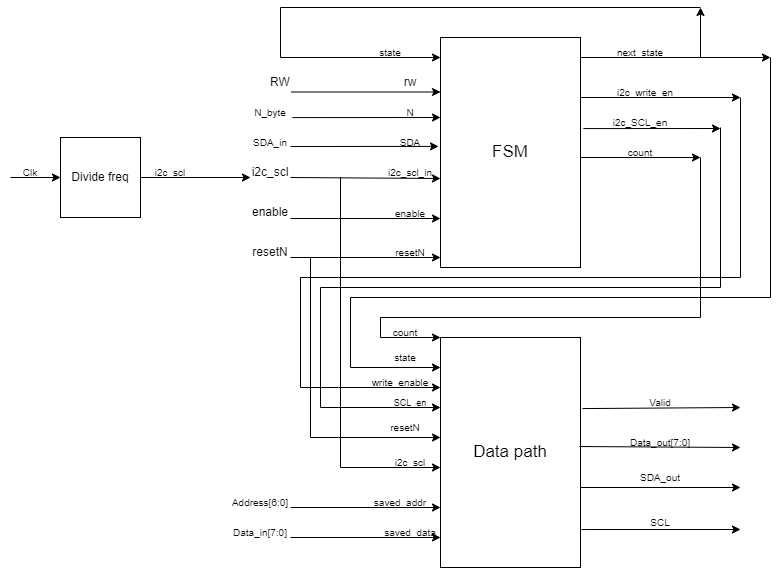

The diagram above was exported from draw.io. Its source (the exported page's mxGraphModel, read from the mxfile embedded in the PNG):
<mxGraphModel dx="2272" dy="1894" grid="1" gridSize="10" guides="1" tooltips="1" connect="1" arrows="1" fold="1" page="1" pageScale="1" pageWidth="850" pageHeight="1100" math="0" shadow="0">
  <root>
    <mxCell id="0" />
    <mxCell id="1" parent="0" />
    <mxCell id="6YMYP337UytobyW5t16n-10" value="Divide freq" style="whiteSpace=wrap;html=1;aspect=fixed;" parent="1" vertex="1">
      <mxGeometry x="-600" y="-10" width="80" height="80" as="geometry" />
    </mxCell>
    <mxCell id="6YMYP337UytobyW5t16n-12" value="" style="endArrow=classic;html=1;rounded=0;fontSize=10;entryX=0;entryY=0.5;entryDx=0;entryDy=0;" parent="1" target="6YMYP337UytobyW5t16n-10" edge="1">
      <mxGeometry width="50" height="50" relative="1" as="geometry">
        <mxPoint x="-650" y="30" as="sourcePoint" />
        <mxPoint x="-680" y="10" as="targetPoint" />
      </mxGeometry>
    </mxCell>
    <mxCell id="6YMYP337UytobyW5t16n-13" value="Clk" style="text;html=1;strokeColor=none;fillColor=none;align=center;verticalAlign=middle;whiteSpace=wrap;rounded=0;fontSize=10;" parent="1" vertex="1">
      <mxGeometry x="-660" y="10" width="60" height="30" as="geometry" />
    </mxCell>
    <mxCell id="6YMYP337UytobyW5t16n-15" value="" style="endArrow=classic;html=1;rounded=0;fontSize=10;exitX=1;exitY=0.5;exitDx=0;exitDy=0;" parent="1" source="6YMYP337UytobyW5t16n-10" edge="1">
      <mxGeometry width="50" height="50" relative="1" as="geometry">
        <mxPoint x="-330" y="280" as="sourcePoint" />
        <mxPoint x="-410" y="30" as="targetPoint" />
      </mxGeometry>
    </mxCell>
    <mxCell id="6YMYP337UytobyW5t16n-16" value="i2c_scl" style="text;html=1;strokeColor=none;fillColor=none;align=center;verticalAlign=middle;whiteSpace=wrap;rounded=0;fontSize=10;" parent="1" vertex="1">
      <mxGeometry x="-520" y="10" width="60" height="30" as="geometry" />
    </mxCell>
    <mxCell id="6YMYP337UytobyW5t16n-18" value="&lt;font style=&quot;font-size: 17px&quot;&gt;Data path&lt;/font&gt;" style="rounded=0;whiteSpace=wrap;html=1;fontSize=10;" parent="1" vertex="1">
      <mxGeometry x="-220" y="190" width="140" height="230" as="geometry" />
    </mxCell>
    <mxCell id="6YMYP337UytobyW5t16n-19" value="i2c_scl" style="text;html=1;strokeColor=none;fillColor=none;align=center;verticalAlign=middle;whiteSpace=wrap;rounded=0;fontSize=10;" parent="1" vertex="1">
      <mxGeometry x="-280" y="300" width="60" height="30" as="geometry" />
    </mxCell>
    <mxCell id="6YMYP337UytobyW5t16n-20" value="" style="endArrow=classic;html=1;rounded=0;fontSize=10;" parent="1" edge="1">
      <mxGeometry width="50" height="50" relative="1" as="geometry">
        <mxPoint x="-320" y="320" as="sourcePoint" />
        <mxPoint x="-220" y="320" as="targetPoint" />
      </mxGeometry>
    </mxCell>
    <mxCell id="6YMYP337UytobyW5t16n-23" value="" style="endArrow=classic;html=1;rounded=0;fontSize=10;" parent="1" edge="1">
      <mxGeometry width="50" height="50" relative="1" as="geometry">
        <mxPoint x="-360" y="240" as="sourcePoint" />
        <mxPoint x="-220" y="240" as="targetPoint" />
      </mxGeometry>
    </mxCell>
    <mxCell id="6YMYP337UytobyW5t16n-24" value="resetN" style="text;html=1;strokeColor=none;fillColor=none;align=center;verticalAlign=middle;whiteSpace=wrap;rounded=0;fontSize=10;" parent="1" vertex="1">
      <mxGeometry x="-280" y="270" width="50" height="20" as="geometry" />
    </mxCell>
    <mxCell id="6YMYP337UytobyW5t16n-40" value="" style="endArrow=classic;html=1;rounded=0;fontSize=10;" parent="1" edge="1">
      <mxGeometry width="50" height="50" relative="1" as="geometry">
        <mxPoint x="-350" y="290" as="sourcePoint" />
        <mxPoint x="-220" y="290" as="targetPoint" />
      </mxGeometry>
    </mxCell>
    <mxCell id="6YMYP337UytobyW5t16n-45" value="&lt;font style=&quot;font-size: 17px&quot;&gt;FSM&lt;/font&gt;" style="rounded=0;whiteSpace=wrap;html=1;fontSize=10;" parent="1" vertex="1">
      <mxGeometry x="-220" y="-110" width="140" height="230" as="geometry" />
    </mxCell>
    <mxCell id="6YMYP337UytobyW5t16n-53" value="" style="endArrow=classic;html=1;rounded=0;fontSize=10;" parent="1" edge="1">
      <mxGeometry width="50" height="50" relative="1" as="geometry">
        <mxPoint x="-380" y="-90" as="sourcePoint" />
        <mxPoint x="-220" y="-90" as="targetPoint" />
      </mxGeometry>
    </mxCell>
    <mxCell id="6YMYP337UytobyW5t16n-54" value="i2c_scl_in" style="text;html=1;strokeColor=none;fillColor=none;align=center;verticalAlign=middle;whiteSpace=wrap;rounded=0;fontSize=10;" parent="1" vertex="1">
      <mxGeometry x="-280" y="10" width="60" height="30" as="geometry" />
    </mxCell>
    <mxCell id="6YMYP337UytobyW5t16n-55" value="" style="endArrow=classic;html=1;rounded=0;fontSize=10;" parent="1" edge="1">
      <mxGeometry width="50" height="50" relative="1" as="geometry">
        <mxPoint x="-369" y="-55.5" as="sourcePoint" />
        <mxPoint x="-220" y="-55.5" as="targetPoint" />
      </mxGeometry>
    </mxCell>
    <mxCell id="6YMYP337UytobyW5t16n-56" value="&lt;font style=&quot;font-size: 10px&quot;&gt;enable&lt;/font&gt;" style="text;html=1;strokeColor=none;fillColor=none;align=center;verticalAlign=middle;whiteSpace=wrap;rounded=0;fontSize=17;" parent="1" vertex="1">
      <mxGeometry x="-280" y="50" width="60" height="30" as="geometry" />
    </mxCell>
    <mxCell id="6YMYP337UytobyW5t16n-58" value="" style="endArrow=classic;html=1;rounded=0;fontSize=10;" parent="1" edge="1">
      <mxGeometry width="50" height="50" relative="1" as="geometry">
        <mxPoint x="-370" y="110" as="sourcePoint" />
        <mxPoint x="-220" y="110" as="targetPoint" />
      </mxGeometry>
    </mxCell>
    <mxCell id="6YMYP337UytobyW5t16n-59" value="resetN" style="text;html=1;strokeColor=none;fillColor=none;align=center;verticalAlign=middle;whiteSpace=wrap;rounded=0;fontSize=10;" parent="1" vertex="1">
      <mxGeometry x="-280" y="90" width="60" height="30" as="geometry" />
    </mxCell>
    <mxCell id="6YMYP337UytobyW5t16n-63" value="" style="endArrow=classic;html=1;rounded=0;fontSize=10;entryX=-0.014;entryY=0.43;entryDx=0;entryDy=0;entryPerimeter=0;" parent="1" edge="1">
      <mxGeometry width="50" height="50" relative="1" as="geometry">
        <mxPoint x="-370" y="-1" as="sourcePoint" />
        <mxPoint x="-221.96000000000004" y="-1.099999999999909" as="targetPoint" />
      </mxGeometry>
    </mxCell>
    <mxCell id="6YMYP337UytobyW5t16n-69" value="" style="endArrow=classic;html=1;rounded=0;fontSize=10;entryX=0;entryY=0.613;entryDx=0;entryDy=0;entryPerimeter=0;" parent="1" target="6YMYP337UytobyW5t16n-45" edge="1">
      <mxGeometry width="50" height="50" relative="1" as="geometry">
        <mxPoint x="-370" y="30" as="sourcePoint" />
        <mxPoint x="-390" y="40" as="targetPoint" />
      </mxGeometry>
    </mxCell>
    <mxCell id="6YMYP337UytobyW5t16n-70" value="" style="endArrow=classic;html=1;rounded=0;fontSize=10;entryX=0;entryY=0.613;entryDx=0;entryDy=0;entryPerimeter=0;" parent="1" edge="1">
      <mxGeometry width="50" height="50" relative="1" as="geometry">
        <mxPoint x="-370" y="71" as="sourcePoint" />
        <mxPoint x="-220" y="70.99000000000001" as="targetPoint" />
      </mxGeometry>
    </mxCell>
    <mxCell id="6YMYP337UytobyW5t16n-78" value="" style="endArrow=classic;html=1;rounded=0;fontSize=10;" parent="1" edge="1">
      <mxGeometry width="50" height="50" relative="1" as="geometry">
        <mxPoint x="-80" y="-50" as="sourcePoint" />
        <mxPoint x="80" y="-50" as="targetPoint" />
      </mxGeometry>
    </mxCell>
    <mxCell id="6YMYP337UytobyW5t16n-81" value="" style="endArrow=classic;html=1;rounded=0;fontSize=10;" parent="1" edge="1">
      <mxGeometry width="50" height="50" relative="1" as="geometry">
        <mxPoint x="-80" y="-90" as="sourcePoint" />
        <mxPoint x="110" y="-90" as="targetPoint" />
      </mxGeometry>
    </mxCell>
    <mxCell id="6YMYP337UytobyW5t16n-85" value="write_enable" style="text;html=1;strokeColor=none;fillColor=none;align=center;verticalAlign=middle;whiteSpace=wrap;rounded=0;fontSize=10;" parent="1" vertex="1">
      <mxGeometry x="-290" y="220" width="60" height="30" as="geometry" />
    </mxCell>
    <mxCell id="wH4YrJHmZtP9Sgd4aUkf-1" value="&lt;font style=&quot;font-size: 10px&quot;&gt;next_state&lt;/font&gt;" style="text;html=1;strokeColor=none;fillColor=none;align=center;verticalAlign=middle;whiteSpace=wrap;rounded=0;" parent="1" vertex="1">
      <mxGeometry x="-50" y="-110" width="60" height="30" as="geometry" />
    </mxCell>
    <mxCell id="wH4YrJHmZtP9Sgd4aUkf-2" value="&lt;font style=&quot;font-size: 10px&quot;&gt;state&lt;/font&gt;" style="text;html=1;strokeColor=none;fillColor=none;align=center;verticalAlign=middle;whiteSpace=wrap;rounded=0;" parent="1" vertex="1">
      <mxGeometry x="-300" y="-110" width="60" height="30" as="geometry" />
    </mxCell>
    <mxCell id="wH4YrJHmZtP9Sgd4aUkf-5" value="" style="endArrow=none;html=1;rounded=0;" parent="1" edge="1">
      <mxGeometry width="50" height="50" relative="1" as="geometry">
        <mxPoint x="40" y="-140" as="sourcePoint" />
        <mxPoint x="-380" y="-140" as="targetPoint" />
      </mxGeometry>
    </mxCell>
    <mxCell id="wH4YrJHmZtP9Sgd4aUkf-6" value="" style="endArrow=none;html=1;rounded=0;" parent="1" edge="1">
      <mxGeometry width="50" height="50" relative="1" as="geometry">
        <mxPoint x="-380" y="-90" as="sourcePoint" />
        <mxPoint x="-380" y="-140" as="targetPoint" />
      </mxGeometry>
    </mxCell>
    <mxCell id="wH4YrJHmZtP9Sgd4aUkf-7" value="" style="endArrow=classic;html=1;rounded=0;" parent="1" edge="1">
      <mxGeometry width="50" height="50" relative="1" as="geometry">
        <mxPoint x="40" y="-90" as="sourcePoint" />
        <mxPoint x="40" y="-140" as="targetPoint" />
      </mxGeometry>
    </mxCell>
    <mxCell id="wH4YrJHmZtP9Sgd4aUkf-8" value="rw" style="text;html=1;strokeColor=none;fillColor=none;align=center;verticalAlign=middle;whiteSpace=wrap;rounded=0;" parent="1" vertex="1">
      <mxGeometry x="-280" y="-80" width="60" height="30" as="geometry" />
    </mxCell>
    <mxCell id="wH4YrJHmZtP9Sgd4aUkf-9" value="RW" style="text;html=1;strokeColor=none;fillColor=none;align=center;verticalAlign=middle;whiteSpace=wrap;rounded=0;" parent="1" vertex="1">
      <mxGeometry x="-410" y="-80" width="60" height="30" as="geometry" />
    </mxCell>
    <mxCell id="wH4YrJHmZtP9Sgd4aUkf-10" value="&lt;font style=&quot;font-size: 10px&quot;&gt;SDA_in&lt;/font&gt;" style="text;html=1;strokeColor=none;fillColor=none;align=center;verticalAlign=middle;whiteSpace=wrap;rounded=0;" parent="1" vertex="1">
      <mxGeometry x="-420" y="-20" width="60" height="30" as="geometry" />
    </mxCell>
    <mxCell id="wH4YrJHmZtP9Sgd4aUkf-11" value="&lt;font style=&quot;font-size: 10px&quot;&gt;i2c_write_en&lt;/font&gt;" style="text;html=1;strokeColor=none;fillColor=none;align=center;verticalAlign=middle;whiteSpace=wrap;rounded=0;" parent="1" vertex="1">
      <mxGeometry x="-60" y="-70" width="90" height="30" as="geometry" />
    </mxCell>
    <mxCell id="wH4YrJHmZtP9Sgd4aUkf-13" value="i2c_scl" style="text;html=1;strokeColor=none;fillColor=none;align=center;verticalAlign=middle;whiteSpace=wrap;rounded=0;" parent="1" vertex="1">
      <mxGeometry x="-420" y="10" width="60" height="30" as="geometry" />
    </mxCell>
    <mxCell id="wH4YrJHmZtP9Sgd4aUkf-14" value="enable" style="text;html=1;strokeColor=none;fillColor=none;align=center;verticalAlign=middle;whiteSpace=wrap;rounded=0;" parent="1" vertex="1">
      <mxGeometry x="-420" y="50" width="60" height="30" as="geometry" />
    </mxCell>
    <mxCell id="wH4YrJHmZtP9Sgd4aUkf-15" value="resetN" style="text;html=1;strokeColor=none;fillColor=none;align=center;verticalAlign=middle;whiteSpace=wrap;rounded=0;" parent="1" vertex="1">
      <mxGeometry x="-420" y="90" width="60" height="30" as="geometry" />
    </mxCell>
    <mxCell id="wH4YrJHmZtP9Sgd4aUkf-16" value="" style="endArrow=none;html=1;rounded=0;" parent="1" edge="1">
      <mxGeometry width="50" height="50" relative="1" as="geometry">
        <mxPoint x="80" y="130" as="sourcePoint" />
        <mxPoint x="80" y="-50" as="targetPoint" />
      </mxGeometry>
    </mxCell>
    <mxCell id="wH4YrJHmZtP9Sgd4aUkf-17" value="" style="endArrow=none;html=1;rounded=0;" parent="1" edge="1">
      <mxGeometry width="50" height="50" relative="1" as="geometry">
        <mxPoint x="-360" y="130" as="sourcePoint" />
        <mxPoint x="80" y="130" as="targetPoint" />
      </mxGeometry>
    </mxCell>
    <mxCell id="wH4YrJHmZtP9Sgd4aUkf-18" value="" style="endArrow=none;html=1;rounded=0;" parent="1" edge="1">
      <mxGeometry width="50" height="50" relative="1" as="geometry">
        <mxPoint x="-360" y="240" as="sourcePoint" />
        <mxPoint x="-360" y="130" as="targetPoint" />
      </mxGeometry>
    </mxCell>
    <mxCell id="wH4YrJHmZtP9Sgd4aUkf-20" value="" style="endArrow=classic;html=1;rounded=0;exitX=1.021;exitY=0.396;exitDx=0;exitDy=0;exitPerimeter=0;" parent="1" source="6YMYP337UytobyW5t16n-45" edge="1">
      <mxGeometry width="50" height="50" relative="1" as="geometry">
        <mxPoint x="-10" y="20" as="sourcePoint" />
        <mxPoint x="60" y="-19" as="targetPoint" />
      </mxGeometry>
    </mxCell>
    <mxCell id="wH4YrJHmZtP9Sgd4aUkf-22" value="&lt;font style=&quot;font-size: 10px&quot;&gt;i2c_SCL_en&lt;/font&gt;" style="text;html=1;strokeColor=none;fillColor=none;align=center;verticalAlign=middle;whiteSpace=wrap;rounded=0;" parent="1" vertex="1">
      <mxGeometry x="-50" y="-40" width="60" height="30" as="geometry" />
    </mxCell>
    <mxCell id="wH4YrJHmZtP9Sgd4aUkf-23" value="" style="endArrow=none;html=1;rounded=0;" parent="1" edge="1">
      <mxGeometry width="50" height="50" relative="1" as="geometry">
        <mxPoint x="60" y="140" as="sourcePoint" />
        <mxPoint x="60" y="-20" as="targetPoint" />
      </mxGeometry>
    </mxCell>
    <mxCell id="wH4YrJHmZtP9Sgd4aUkf-24" value="" style="endArrow=none;html=1;rounded=0;" parent="1" edge="1">
      <mxGeometry width="50" height="50" relative="1" as="geometry">
        <mxPoint x="-340" y="140" as="sourcePoint" />
        <mxPoint x="60" y="140" as="targetPoint" />
      </mxGeometry>
    </mxCell>
    <mxCell id="wH4YrJHmZtP9Sgd4aUkf-25" value="" style="endArrow=none;html=1;rounded=0;" parent="1" edge="1">
      <mxGeometry width="50" height="50" relative="1" as="geometry">
        <mxPoint x="-340" y="260" as="sourcePoint" />
        <mxPoint x="-340" y="140" as="targetPoint" />
      </mxGeometry>
    </mxCell>
    <mxCell id="wH4YrJHmZtP9Sgd4aUkf-26" value="" style="endArrow=classic;html=1;rounded=0;" parent="1" edge="1">
      <mxGeometry width="50" height="50" relative="1" as="geometry">
        <mxPoint x="-340" y="260" as="sourcePoint" />
        <mxPoint x="-220" y="260" as="targetPoint" />
      </mxGeometry>
    </mxCell>
    <mxCell id="wH4YrJHmZtP9Sgd4aUkf-28" value="&lt;font style=&quot;font-size: 9px&quot;&gt;SCL_en&lt;/font&gt;" style="text;html=1;strokeColor=none;fillColor=none;align=center;verticalAlign=middle;whiteSpace=wrap;rounded=0;" parent="1" vertex="1">
      <mxGeometry x="-280" y="240" width="60" height="30" as="geometry" />
    </mxCell>
    <mxCell id="wH4YrJHmZtP9Sgd4aUkf-29" value="" style="endArrow=classic;html=1;rounded=0;fontSize=10;exitX=1.007;exitY=0.835;exitDx=0;exitDy=0;exitPerimeter=0;" parent="1" source="6YMYP337UytobyW5t16n-18" edge="1">
      <mxGeometry width="50" height="50" relative="1" as="geometry">
        <mxPoint x="100" y="340" as="sourcePoint" />
        <mxPoint x="80" y="382" as="targetPoint" />
        <Array as="points" />
      </mxGeometry>
    </mxCell>
    <mxCell id="wH4YrJHmZtP9Sgd4aUkf-30" value="SCL" style="text;html=1;strokeColor=none;fillColor=none;align=center;verticalAlign=middle;whiteSpace=wrap;rounded=0;fontSize=10;" parent="1" vertex="1">
      <mxGeometry x="-30" y="360" width="60" height="30" as="geometry" />
    </mxCell>
    <mxCell id="wH4YrJHmZtP9Sgd4aUkf-32" value="" style="endArrow=classic;html=1;rounded=0;fontSize=10;" parent="1" edge="1">
      <mxGeometry width="50" height="50" relative="1" as="geometry">
        <mxPoint x="-370" y="360" as="sourcePoint" />
        <mxPoint x="-220" y="360" as="targetPoint" />
      </mxGeometry>
    </mxCell>
    <mxCell id="wH4YrJHmZtP9Sgd4aUkf-33" value="" style="endArrow=classic;html=1;rounded=0;fontSize=10;" parent="1" edge="1">
      <mxGeometry width="50" height="50" relative="1" as="geometry">
        <mxPoint x="-370" y="390" as="sourcePoint" />
        <mxPoint x="-220" y="390" as="targetPoint" />
      </mxGeometry>
    </mxCell>
    <mxCell id="wH4YrJHmZtP9Sgd4aUkf-34" value="saved_data" style="text;html=1;strokeColor=none;fillColor=none;align=center;verticalAlign=middle;whiteSpace=wrap;rounded=0;fontSize=10;" parent="1" vertex="1">
      <mxGeometry x="-280" y="370" width="60" height="30" as="geometry" />
    </mxCell>
    <mxCell id="wH4YrJHmZtP9Sgd4aUkf-35" value="Data_in[7:0]" style="text;html=1;strokeColor=none;fillColor=none;align=center;verticalAlign=middle;whiteSpace=wrap;rounded=0;fontSize=10;" parent="1" vertex="1">
      <mxGeometry x="-430" y="370" width="60" height="30" as="geometry" />
    </mxCell>
    <mxCell id="wH4YrJHmZtP9Sgd4aUkf-38" value="Address[6:0]" style="text;html=1;strokeColor=none;fillColor=none;align=center;verticalAlign=middle;whiteSpace=wrap;rounded=0;fontSize=10;" parent="1" vertex="1">
      <mxGeometry x="-430" y="340" width="60" height="30" as="geometry" />
    </mxCell>
    <mxCell id="wH4YrJHmZtP9Sgd4aUkf-39" value="saved_addr" style="text;html=1;strokeColor=none;fillColor=none;align=center;verticalAlign=middle;whiteSpace=wrap;rounded=0;fontSize=10;" parent="1" vertex="1">
      <mxGeometry x="-290" y="340" width="60" height="30" as="geometry" />
    </mxCell>
    <mxCell id="wH4YrJHmZtP9Sgd4aUkf-40" value="" style="endArrow=classic;html=1;rounded=0;fontSize=10;entryX=-0.014;entryY=0.43;entryDx=0;entryDy=0;entryPerimeter=0;" parent="1" edge="1">
      <mxGeometry width="50" height="50" relative="1" as="geometry">
        <mxPoint x="-368.03999999999996" y="-29.9" as="sourcePoint" />
        <mxPoint x="-220.00000000000006" y="-29.999999999999908" as="targetPoint" />
      </mxGeometry>
    </mxCell>
    <mxCell id="wH4YrJHmZtP9Sgd4aUkf-41" value="SDA" style="text;html=1;strokeColor=none;fillColor=none;align=center;verticalAlign=middle;whiteSpace=wrap;rounded=0;fontSize=10;" parent="1" vertex="1">
      <mxGeometry x="-280" y="-20" width="60" height="30" as="geometry" />
    </mxCell>
    <mxCell id="wH4YrJHmZtP9Sgd4aUkf-42" value="N_byte" style="text;html=1;strokeColor=none;fillColor=none;align=center;verticalAlign=middle;whiteSpace=wrap;rounded=0;fontSize=10;" parent="1" vertex="1">
      <mxGeometry x="-420" y="-50" width="60" height="30" as="geometry" />
    </mxCell>
    <mxCell id="wH4YrJHmZtP9Sgd4aUkf-43" value="N" style="text;html=1;strokeColor=none;fillColor=none;align=center;verticalAlign=middle;whiteSpace=wrap;rounded=0;fontSize=10;" parent="1" vertex="1">
      <mxGeometry x="-280" y="-50" width="60" height="30" as="geometry" />
    </mxCell>
    <mxCell id="wH4YrJHmZtP9Sgd4aUkf-45" value="SDA_out" style="text;html=1;strokeColor=none;fillColor=none;align=center;verticalAlign=middle;whiteSpace=wrap;rounded=0;fontSize=10;" parent="1" vertex="1">
      <mxGeometry x="-30" y="320" width="60" height="20" as="geometry" />
    </mxCell>
    <mxCell id="wH4YrJHmZtP9Sgd4aUkf-46" value="" style="endArrow=classic;html=1;rounded=0;fontSize=10;" parent="1" edge="1">
      <mxGeometry width="50" height="50" relative="1" as="geometry">
        <mxPoint x="-80" y="340" as="sourcePoint" />
        <mxPoint x="80" y="340" as="targetPoint" />
      </mxGeometry>
    </mxCell>
    <mxCell id="wH4YrJHmZtP9Sgd4aUkf-48" value="" style="endArrow=classic;html=1;rounded=0;fontSize=10;exitX=0.993;exitY=0.474;exitDx=0;exitDy=0;exitPerimeter=0;" parent="1" source="6YMYP337UytobyW5t16n-18" edge="1">
      <mxGeometry width="50" height="50" relative="1" as="geometry">
        <mxPoint x="140" y="310" as="sourcePoint" />
        <mxPoint x="80" y="300" as="targetPoint" />
      </mxGeometry>
    </mxCell>
    <mxCell id="wH4YrJHmZtP9Sgd4aUkf-49" value="Data_out[7:0]" style="text;html=1;strokeColor=none;fillColor=none;align=center;verticalAlign=middle;whiteSpace=wrap;rounded=0;fontSize=10;" parent="1" vertex="1">
      <mxGeometry x="-30" y="280" width="60" height="30" as="geometry" />
    </mxCell>
    <mxCell id="62QsWxkpofFb2c1oPeW7-1" value="" style="endArrow=none;html=1;rounded=0;" edge="1" parent="1">
      <mxGeometry width="50" height="50" relative="1" as="geometry">
        <mxPoint x="110" y="150" as="sourcePoint" />
        <mxPoint x="110" y="-90" as="targetPoint" />
      </mxGeometry>
    </mxCell>
    <mxCell id="62QsWxkpofFb2c1oPeW7-2" value="" style="endArrow=none;html=1;rounded=0;" edge="1" parent="1">
      <mxGeometry width="50" height="50" relative="1" as="geometry">
        <mxPoint x="-310" y="150" as="sourcePoint" />
        <mxPoint x="110" y="150" as="targetPoint" />
      </mxGeometry>
    </mxCell>
    <mxCell id="62QsWxkpofFb2c1oPeW7-3" value="" style="endArrow=none;html=1;rounded=0;" edge="1" parent="1">
      <mxGeometry width="50" height="50" relative="1" as="geometry">
        <mxPoint x="-310" y="220" as="sourcePoint" />
        <mxPoint x="-310" y="150" as="targetPoint" />
      </mxGeometry>
    </mxCell>
    <mxCell id="62QsWxkpofFb2c1oPeW7-4" value="" style="endArrow=classic;html=1;rounded=0;" edge="1" parent="1">
      <mxGeometry width="50" height="50" relative="1" as="geometry">
        <mxPoint x="-310" y="220" as="sourcePoint" />
        <mxPoint x="-220" y="220" as="targetPoint" />
      </mxGeometry>
    </mxCell>
    <mxCell id="62QsWxkpofFb2c1oPeW7-5" value="&lt;font style=&quot;font-size: 10px&quot;&gt;state&lt;/font&gt;" style="text;html=1;strokeColor=none;fillColor=none;align=center;verticalAlign=middle;whiteSpace=wrap;rounded=0;" vertex="1" parent="1">
      <mxGeometry x="-280" y="200" width="50" height="20" as="geometry" />
    </mxCell>
    <mxCell id="62QsWxkpofFb2c1oPeW7-6" value="" style="endArrow=classic;html=1;rounded=0;fontSize=10;" edge="1" parent="1">
      <mxGeometry width="50" height="50" relative="1" as="geometry">
        <mxPoint x="-80" y="10" as="sourcePoint" />
        <mxPoint x="40" y="10" as="targetPoint" />
      </mxGeometry>
    </mxCell>
    <mxCell id="62QsWxkpofFb2c1oPeW7-7" value="count" style="text;html=1;strokeColor=none;fillColor=none;align=center;verticalAlign=middle;whiteSpace=wrap;rounded=0;fontSize=10;" vertex="1" parent="1">
      <mxGeometry x="-50" y="-10" width="60" height="30" as="geometry" />
    </mxCell>
    <mxCell id="62QsWxkpofFb2c1oPeW7-8" value="" style="endArrow=none;html=1;rounded=0;fontSize=10;" edge="1" parent="1">
      <mxGeometry width="50" height="50" relative="1" as="geometry">
        <mxPoint x="40" y="170" as="sourcePoint" />
        <mxPoint x="40" y="10" as="targetPoint" />
      </mxGeometry>
    </mxCell>
    <mxCell id="62QsWxkpofFb2c1oPeW7-9" value="" style="endArrow=none;html=1;rounded=0;fontSize=10;" edge="1" parent="1">
      <mxGeometry width="50" height="50" relative="1" as="geometry">
        <mxPoint x="-280" y="170" as="sourcePoint" />
        <mxPoint x="40" y="170" as="targetPoint" />
      </mxGeometry>
    </mxCell>
    <mxCell id="62QsWxkpofFb2c1oPeW7-10" value="" style="endArrow=none;html=1;rounded=0;fontSize=10;" edge="1" parent="1">
      <mxGeometry width="50" height="50" relative="1" as="geometry">
        <mxPoint x="-280" y="190" as="sourcePoint" />
        <mxPoint x="-280" y="170" as="targetPoint" />
      </mxGeometry>
    </mxCell>
    <mxCell id="62QsWxkpofFb2c1oPeW7-11" value="" style="endArrow=classic;html=1;rounded=0;fontSize=10;entryX=0;entryY=0;entryDx=0;entryDy=0;" edge="1" parent="1" target="6YMYP337UytobyW5t16n-18">
      <mxGeometry width="50" height="50" relative="1" as="geometry">
        <mxPoint x="-280" y="190" as="sourcePoint" />
        <mxPoint x="-540" y="310" as="targetPoint" />
      </mxGeometry>
    </mxCell>
    <mxCell id="62QsWxkpofFb2c1oPeW7-12" value="count" style="text;html=1;strokeColor=none;fillColor=none;align=center;verticalAlign=middle;whiteSpace=wrap;rounded=0;fontSize=10;" vertex="1" parent="1">
      <mxGeometry x="-275" y="180" width="40" height="10" as="geometry" />
    </mxCell>
    <mxCell id="62QsWxkpofFb2c1oPeW7-13" value="" style="endArrow=classic;html=1;rounded=0;fontSize=10;exitX=1.014;exitY=0.309;exitDx=0;exitDy=0;exitPerimeter=0;" edge="1" parent="1" source="6YMYP337UytobyW5t16n-18">
      <mxGeometry width="50" height="50" relative="1" as="geometry">
        <mxPoint x="250" y="280" as="sourcePoint" />
        <mxPoint x="80" y="260" as="targetPoint" />
      </mxGeometry>
    </mxCell>
    <mxCell id="62QsWxkpofFb2c1oPeW7-14" value="Valid" style="text;html=1;strokeColor=none;fillColor=none;align=center;verticalAlign=middle;whiteSpace=wrap;rounded=0;fontSize=10;" vertex="1" parent="1">
      <mxGeometry x="-30" y="240" width="60" height="30" as="geometry" />
    </mxCell>
    <mxCell id="62QsWxkpofFb2c1oPeW7-16" value="" style="endArrow=none;html=1;rounded=0;fontSize=10;" edge="1" parent="1">
      <mxGeometry width="50" height="50" relative="1" as="geometry">
        <mxPoint x="-350" y="290" as="sourcePoint" />
        <mxPoint x="-350" y="110" as="targetPoint" />
      </mxGeometry>
    </mxCell>
    <mxCell id="62QsWxkpofFb2c1oPeW7-17" value="" style="endArrow=none;html=1;rounded=0;fontSize=10;" edge="1" parent="1">
      <mxGeometry width="50" height="50" relative="1" as="geometry">
        <mxPoint x="-320" y="320" as="sourcePoint" />
        <mxPoint x="-320" y="30" as="targetPoint" />
      </mxGeometry>
    </mxCell>
  </root>
</mxGraphModel>